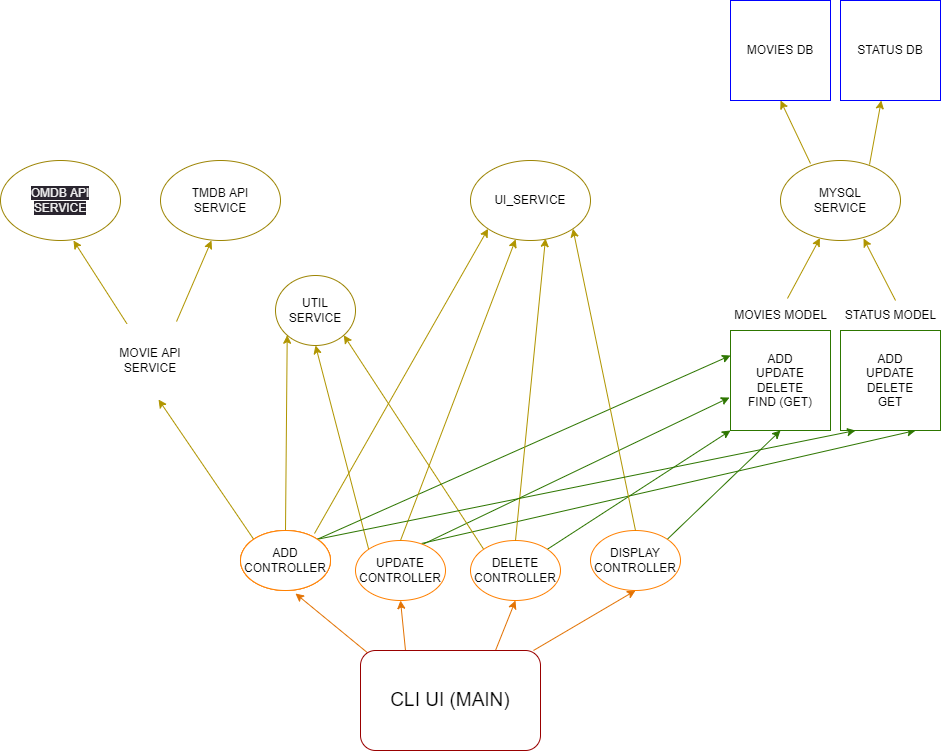

The diagram above was exported from draw.io. Its source (the exported page's mxGraphModel, read from the mxfile embedded in the PNG):
<mxGraphModel dx="1573" dy="1192" grid="1" gridSize="10" guides="1" tooltips="1" connect="1" arrows="1" fold="1" page="0" pageScale="1" pageWidth="850" pageHeight="1100" math="0" shadow="0">
  <root>
    <mxCell id="0" />
    <mxCell id="1" parent="0" />
    <mxCell id="2" style="edgeStyle=none;html=1;exitX=0.044;exitY=0.03;exitDx=0;exitDy=0;entryX=0.611;entryY=1.05;entryDx=0;entryDy=0;entryPerimeter=0;exitPerimeter=0;strokeColor=#e37304;" parent="1" source="33" target="7" edge="1">
      <mxGeometry relative="1" as="geometry">
        <mxPoint x="243.4314575050762" y="493.18019484660545" as="sourcePoint" />
      </mxGeometry>
    </mxCell>
    <mxCell id="3" style="edgeStyle=none;html=1;exitX=0.25;exitY=0;exitDx=0;exitDy=0;entryX=0.5;entryY=1;entryDx=0;entryDy=0;strokeColor=#e37304;" parent="1" source="33" target="13" edge="1">
      <mxGeometry relative="1" as="geometry">
        <mxPoint x="300" y="480" as="sourcePoint" />
      </mxGeometry>
    </mxCell>
    <mxCell id="4" value="MOVIE API&lt;br&gt;SERVICE" style="ellipse;whiteSpace=wrap;html=1;fillColor=default;strokeColor=#FFFFFF;" parent="1" vertex="1">
      <mxGeometry x="-70" y="160" width="120" height="80" as="geometry" />
    </mxCell>
    <mxCell id="6" style="edgeStyle=none;html=1;exitX=0;exitY=0;exitDx=0;exitDy=0;entryX=0.567;entryY=0.988;entryDx=0;entryDy=0;entryPerimeter=0;fillColor=#e3c800;strokeColor=#B09500;" parent="1" source="7" target="4" edge="1">
      <mxGeometry relative="1" as="geometry">
        <mxPoint x="80" y="240" as="targetPoint" />
      </mxGeometry>
    </mxCell>
    <mxCell id="7" value="ADD CONTROLLER" style="ellipse;whiteSpace=wrap;html=1;strokeColor=#FF8000;" parent="1" vertex="1">
      <mxGeometry x="80" y="370" width="90" height="60" as="geometry" />
    </mxCell>
    <mxCell id="8" value="TMDB API&lt;br&gt;SERVICE" style="ellipse;whiteSpace=wrap;html=1;fillColor=default;strokeColor=#9d8504;" parent="1" vertex="1">
      <mxGeometry width="120" height="80" as="geometry" />
    </mxCell>
    <mxCell id="9" value="&lt;span style=&quot;color: rgb(240, 240, 240); font-family: Helvetica; font-size: 12px; font-style: normal; font-variant-ligatures: normal; font-variant-caps: normal; font-weight: 400; letter-spacing: normal; orphans: 2; text-align: center; text-indent: 0px; text-transform: none; widows: 2; word-spacing: 0px; -webkit-text-stroke-width: 0px; background-color: rgb(42, 37, 47); text-decoration-thickness: initial; text-decoration-style: initial; text-decoration-color: initial; float: none; display: inline !important;&quot;&gt;OMDB API&lt;/span&gt;&lt;br style=&quot;border-color: rgb(0, 0, 0); color: rgb(240, 240, 240); font-family: Helvetica; font-size: 12px; font-style: normal; font-variant-ligatures: normal; font-variant-caps: normal; font-weight: 400; letter-spacing: normal; orphans: 2; text-align: center; text-indent: 0px; text-transform: none; widows: 2; word-spacing: 0px; -webkit-text-stroke-width: 0px; background-color: rgb(42, 37, 47); text-decoration-thickness: initial; text-decoration-style: initial; text-decoration-color: initial;&quot;&gt;&lt;span style=&quot;color: rgb(240, 240, 240); font-family: Helvetica; font-size: 12px; font-style: normal; font-variant-ligatures: normal; font-variant-caps: normal; font-weight: 400; letter-spacing: normal; orphans: 2; text-align: center; text-indent: 0px; text-transform: none; widows: 2; word-spacing: 0px; -webkit-text-stroke-width: 0px; background-color: rgb(42, 37, 47); text-decoration-thickness: initial; text-decoration-style: initial; text-decoration-color: initial; float: none; display: inline !important;&quot;&gt;SERVICE&lt;/span&gt;" style="ellipse;whiteSpace=wrap;html=1;fillColor=default;strokeColor=#9d8504;" parent="1" vertex="1">
      <mxGeometry x="-160" width="120" height="80" as="geometry" />
    </mxCell>
    <mxCell id="10" value="" style="endArrow=classic;html=1;entryX=0.425;entryY=1;entryDx=0;entryDy=0;entryPerimeter=0;exitX=0.717;exitY=0.013;exitDx=0;exitDy=0;exitPerimeter=0;fillColor=#e3c800;strokeColor=#B09500;" parent="1" source="4" target="8" edge="1">
      <mxGeometry width="50" height="50" relative="1" as="geometry">
        <mxPoint x="130" y="150" as="sourcePoint" />
        <mxPoint x="180" y="100" as="targetPoint" />
      </mxGeometry>
    </mxCell>
    <mxCell id="11" value="" style="endArrow=classic;html=1;entryX=0.608;entryY=1;entryDx=0;entryDy=0;entryPerimeter=0;fillColor=#e3c800;strokeColor=#B09500;" parent="1" source="4" target="9" edge="1">
      <mxGeometry width="50" height="50" relative="1" as="geometry">
        <mxPoint x="120" y="150" as="sourcePoint" />
        <mxPoint x="60" y="100" as="targetPoint" />
      </mxGeometry>
    </mxCell>
    <mxCell id="12" style="edgeStyle=none;html=1;exitX=0;exitY=0;exitDx=0;exitDy=0;entryX=0.5;entryY=1;entryDx=0;entryDy=0;fillColor=#e3c800;strokeColor=#B09500;" parent="1" source="13" target="21" edge="1">
      <mxGeometry relative="1" as="geometry" />
    </mxCell>
    <mxCell id="47" style="edgeStyle=none;html=1;entryX=-0.01;entryY=0.67;entryDx=0;entryDy=0;entryPerimeter=0;fillColor=#60a917;strokeColor=#2D7600;exitX=0.744;exitY=0.067;exitDx=0;exitDy=0;exitPerimeter=0;" edge="1" parent="1" source="13" target="24">
      <mxGeometry relative="1" as="geometry">
        <mxPoint x="260" y="390" as="sourcePoint" />
      </mxGeometry>
    </mxCell>
    <mxCell id="48" style="edgeStyle=none;html=1;entryX=0.75;entryY=1;entryDx=0;entryDy=0;fillColor=#60a917;strokeColor=#2D7600;exitX=0.733;exitY=0.05;exitDx=0;exitDy=0;exitPerimeter=0;" edge="1" parent="1" source="13" target="22">
      <mxGeometry relative="1" as="geometry">
        <mxPoint x="279" y="393" as="sourcePoint" />
      </mxGeometry>
    </mxCell>
    <mxCell id="13" value="UPDATE CONTROLLER" style="ellipse;whiteSpace=wrap;html=1;strokeColor=#FF8000;" parent="1" vertex="1">
      <mxGeometry x="195" y="380" width="90" height="60" as="geometry" />
    </mxCell>
    <mxCell id="14" style="edgeStyle=none;html=1;exitX=0;exitY=0;exitDx=0;exitDy=0;entryX=1;entryY=1;entryDx=0;entryDy=0;fillColor=#e3c800;strokeColor=#B09500;" parent="1" source="16" target="21" edge="1">
      <mxGeometry relative="1" as="geometry" />
    </mxCell>
    <mxCell id="15" style="edgeStyle=none;html=1;entryX=0.5;entryY=1;entryDx=0;entryDy=0;exitX=0.75;exitY=0;exitDx=0;exitDy=0;strokeColor=#e37304;" parent="1" source="33" target="16" edge="1">
      <mxGeometry relative="1" as="geometry">
        <mxPoint x="360" y="450" as="sourcePoint" />
      </mxGeometry>
    </mxCell>
    <mxCell id="46" style="edgeStyle=none;html=1;exitX=1;exitY=0;exitDx=0;exitDy=0;entryX=0;entryY=1;entryDx=0;entryDy=0;fillColor=#60a917;strokeColor=#2D7600;" edge="1" parent="1" source="16" target="24">
      <mxGeometry relative="1" as="geometry" />
    </mxCell>
    <mxCell id="16" value="DELETE CONTROLLER" style="ellipse;whiteSpace=wrap;html=1;strokeColor=#FF8000;" parent="1" vertex="1">
      <mxGeometry x="310" y="380" width="90" height="60" as="geometry" />
    </mxCell>
    <mxCell id="17" style="edgeStyle=none;html=1;entryX=0.5;entryY=1;entryDx=0;entryDy=0;exitX=0.961;exitY=0;exitDx=0;exitDy=0;exitPerimeter=0;strokeColor=#e37304;" parent="1" source="33" target="18" edge="1">
      <mxGeometry relative="1" as="geometry">
        <mxPoint x="440" y="490" as="sourcePoint" />
      </mxGeometry>
    </mxCell>
    <mxCell id="50" style="edgeStyle=none;html=1;exitX=1;exitY=0;exitDx=0;exitDy=0;entryX=0.5;entryY=1;entryDx=0;entryDy=0;fillColor=#60a917;strokeColor=#2D7600;" edge="1" parent="1" source="18" target="24">
      <mxGeometry relative="1" as="geometry" />
    </mxCell>
    <mxCell id="18" value="DISPLAY CONTROLLER" style="ellipse;whiteSpace=wrap;html=1;strokeColor=#FF8000;" parent="1" vertex="1">
      <mxGeometry x="430" y="370" width="90" height="60" as="geometry" />
    </mxCell>
    <mxCell id="19" value="" style="endArrow=classic;html=1;entryX=0;entryY=1;entryDx=0;entryDy=0;exitX=0.5;exitY=0;exitDx=0;exitDy=0;fillColor=#e3c800;strokeColor=#B09500;" parent="1" source="7" target="21" edge="1">
      <mxGeometry width="50" height="50" relative="1" as="geometry">
        <mxPoint x="180" y="300" as="sourcePoint" />
        <mxPoint x="230" y="250" as="targetPoint" />
      </mxGeometry>
    </mxCell>
    <mxCell id="20" value="UI_SERVICE" style="ellipse;whiteSpace=wrap;html=1;fillColor=default;strokeColor=#9d8504;" parent="1" vertex="1">
      <mxGeometry x="310" width="120" height="80" as="geometry" />
    </mxCell>
    <mxCell id="21" value="UTIL&lt;br&gt;SERVICE" style="ellipse;whiteSpace=wrap;html=1;fillColor=default;strokeColor=#9d8504;" parent="1" vertex="1">
      <mxGeometry x="115" y="115" width="80" height="70" as="geometry" />
    </mxCell>
    <mxCell id="22" value="ADD&lt;br&gt;UPDATE&lt;br&gt;DELETE&lt;br&gt;GET" style="whiteSpace=wrap;html=1;aspect=fixed;strokeColor=#2d7600;" parent="1" vertex="1">
      <mxGeometry x="680" y="170" width="100" height="100" as="geometry" />
    </mxCell>
    <mxCell id="23" value="STATUS DB" style="whiteSpace=wrap;html=1;aspect=fixed;strokeColor=#0000FF;" parent="1" vertex="1">
      <mxGeometry x="680" y="-160" width="100" height="100" as="geometry" />
    </mxCell>
    <mxCell id="24" value="ADD&lt;br&gt;UPDATE&lt;br&gt;DELETE&lt;br&gt;FIND (GET)" style="whiteSpace=wrap;html=1;aspect=fixed;strokeColor=#2d7600;" parent="1" vertex="1">
      <mxGeometry x="570" y="170" width="100" height="100" as="geometry" />
    </mxCell>
    <mxCell id="25" value="STATUS MODEL" style="text;html=1;align=center;verticalAlign=middle;resizable=0;points=[];autosize=1;strokeColor=none;fillColor=none;" parent="1" vertex="1">
      <mxGeometry x="670" y="140" width="120" height="30" as="geometry" />
    </mxCell>
    <mxCell id="26" value="MOVIES MODEL" style="text;html=1;align=center;verticalAlign=middle;resizable=0;points=[];autosize=1;strokeColor=none;fillColor=none;" parent="1" vertex="1">
      <mxGeometry x="560" y="140" width="120" height="30" as="geometry" />
    </mxCell>
    <mxCell id="27" value="" style="edgeStyle=none;orthogonalLoop=1;jettySize=auto;html=1;entryX=0;entryY=0.25;entryDx=0;entryDy=0;exitX=1;exitY=0;exitDx=0;exitDy=0;fillColor=#60a917;strokeColor=#2D7600;" parent="1" source="7" target="24" edge="1">
      <mxGeometry width="100" relative="1" as="geometry">
        <mxPoint x="370" y="310" as="sourcePoint" />
        <mxPoint x="470" y="310" as="targetPoint" />
        <Array as="points" />
      </mxGeometry>
    </mxCell>
    <mxCell id="28" value="" style="edgeStyle=none;orthogonalLoop=1;jettySize=auto;html=1;exitX=0.5;exitY=0;exitDx=0;exitDy=0;fillColor=#e3c800;strokeColor=#B09500;entryX=1;entryY=1;entryDx=0;entryDy=0;" parent="1" source="18" target="20" edge="1">
      <mxGeometry width="100" relative="1" as="geometry">
        <mxPoint x="450" y="370" as="sourcePoint" />
        <mxPoint x="480" y="320" as="targetPoint" />
        <Array as="points" />
      </mxGeometry>
    </mxCell>
    <mxCell id="30" value="" style="edgeStyle=none;orthogonalLoop=1;jettySize=auto;html=1;fillColor=#e3c800;strokeColor=#B09500;exitX=0.5;exitY=0;exitDx=0;exitDy=0;" parent="1" source="13" target="20" edge="1">
      <mxGeometry width="100" relative="1" as="geometry">
        <mxPoint x="240" y="380" as="sourcePoint" />
        <mxPoint x="330" y="260" as="targetPoint" />
        <Array as="points" />
      </mxGeometry>
    </mxCell>
    <mxCell id="31" value="" style="edgeStyle=none;orthogonalLoop=1;jettySize=auto;html=1;exitX=0.5;exitY=0;exitDx=0;exitDy=0;fillColor=#e3c800;strokeColor=#B09500;entryX=0.625;entryY=0.975;entryDx=0;entryDy=0;entryPerimeter=0;" parent="1" source="16" target="20" edge="1">
      <mxGeometry width="100" relative="1" as="geometry">
        <mxPoint x="335" y="370" as="sourcePoint" />
        <mxPoint x="380" y="100" as="targetPoint" />
        <Array as="points" />
      </mxGeometry>
    </mxCell>
    <mxCell id="32" style="edgeStyle=none;html=1;exitX=0.822;exitY=0.05;exitDx=0;exitDy=0;exitPerimeter=0;fillColor=#e3c800;strokeColor=#B09500;entryX=0;entryY=1;entryDx=0;entryDy=0;" parent="1" source="7" target="20" edge="1">
      <mxGeometry relative="1" as="geometry">
        <mxPoint x="174.98000000000002" y="370" as="sourcePoint" />
        <mxPoint x="325.43649631047856" y="146.49434833871783" as="targetPoint" />
      </mxGeometry>
    </mxCell>
    <mxCell id="33" value="&lt;font style=&quot;font-size: 19px;&quot;&gt;CLI UI (MAIN)&lt;/font&gt;" style="rounded=1;whiteSpace=wrap;html=1;strokeColor=#990000;" parent="1" vertex="1">
      <mxGeometry x="200" y="490" width="180" height="100" as="geometry" />
    </mxCell>
    <mxCell id="35" value="" style="edgeStyle=none;orthogonalLoop=1;jettySize=auto;html=1;fontSize=19;exitX=0.558;exitY=-0.067;exitDx=0;exitDy=0;exitPerimeter=0;fillColor=#e3c800;strokeColor=#B09500;" parent="1" source="26" target="5" edge="1">
      <mxGeometry width="100" relative="1" as="geometry">
        <mxPoint x="520" y="110" as="sourcePoint" />
        <mxPoint x="620" y="110" as="targetPoint" />
        <Array as="points" />
      </mxGeometry>
    </mxCell>
    <mxCell id="36" value="MOVIES DB" style="whiteSpace=wrap;html=1;aspect=fixed;strokeColor=#0000FF;" parent="1" vertex="1">
      <mxGeometry x="570" y="-160" width="100" height="100" as="geometry" />
    </mxCell>
    <mxCell id="39" value="" style="edgeStyle=none;orthogonalLoop=1;jettySize=auto;html=1;entryX=0.15;entryY=1;entryDx=0;entryDy=0;exitX=1;exitY=0;exitDx=0;exitDy=0;fillColor=#60a917;strokeColor=#2D7600;entryPerimeter=0;" parent="1" source="7" target="22" edge="1">
      <mxGeometry width="100" relative="1" as="geometry">
        <mxPoint x="196.81980515339455" y="388.78679656440363" as="sourcePoint" />
        <mxPoint x="630" y="280" as="targetPoint" />
        <Array as="points" />
      </mxGeometry>
    </mxCell>
    <mxCell id="40" value="ADD CONTROLLER" style="ellipse;whiteSpace=wrap;html=1;strokeColor=#FF8000;" parent="1" vertex="1">
      <mxGeometry x="80" y="370" width="90" height="60" as="geometry" />
    </mxCell>
    <mxCell id="41" value="ADD CONTROLLER" style="ellipse;whiteSpace=wrap;html=1;strokeColor=#FF8000;" parent="1" vertex="1">
      <mxGeometry x="80" y="370" width="90" height="60" as="geometry" />
    </mxCell>
    <mxCell id="5" value="MYSQL&lt;br&gt;SERVICE" style="ellipse;whiteSpace=wrap;html=1;fillColor=default;strokeColor=#9d8504;" parent="1" vertex="1">
      <mxGeometry x="620" width="120" height="80" as="geometry" />
    </mxCell>
    <mxCell id="43" value="" style="edgeStyle=none;orthogonalLoop=1;jettySize=auto;html=1;fontSize=19;exitX=0.542;exitY=0;exitDx=0;exitDy=0;exitPerimeter=0;fillColor=#e3c800;strokeColor=#B09500;entryX=0.692;entryY=0.975;entryDx=0;entryDy=0;entryPerimeter=0;" edge="1" parent="1" source="25" target="5">
      <mxGeometry width="100" relative="1" as="geometry">
        <mxPoint x="636.96" y="147.99" as="sourcePoint" />
        <mxPoint x="662.9950984796665" y="88.35989412726394" as="targetPoint" />
        <Array as="points" />
      </mxGeometry>
    </mxCell>
    <mxCell id="44" value="" style="edgeStyle=none;orthogonalLoop=1;jettySize=auto;html=1;fontSize=19;exitX=0.25;exitY=0.038;exitDx=0;exitDy=0;fillColor=#e3c800;strokeColor=#B09500;exitPerimeter=0;" edge="1" parent="1" source="5">
      <mxGeometry width="100" relative="1" as="geometry">
        <mxPoint x="587.5" y="0.4099999999999966" as="sourcePoint" />
        <mxPoint x="620.0043089373153" y="-59.99581069659607" as="targetPoint" />
        <Array as="points" />
      </mxGeometry>
    </mxCell>
    <mxCell id="45" value="" style="edgeStyle=none;orthogonalLoop=1;jettySize=auto;html=1;fontSize=19;exitX=0.742;exitY=0.05;exitDx=0;exitDy=0;exitPerimeter=0;fillColor=#e3c800;strokeColor=#B09500;" edge="1" parent="1" source="5" target="23">
      <mxGeometry width="100" relative="1" as="geometry">
        <mxPoint x="700" y="0.4099999999999966" as="sourcePoint" />
        <mxPoint x="732.5043089373153" y="-59.99581069659607" as="targetPoint" />
        <Array as="points" />
      </mxGeometry>
    </mxCell>
  </root>
</mxGraphModel>